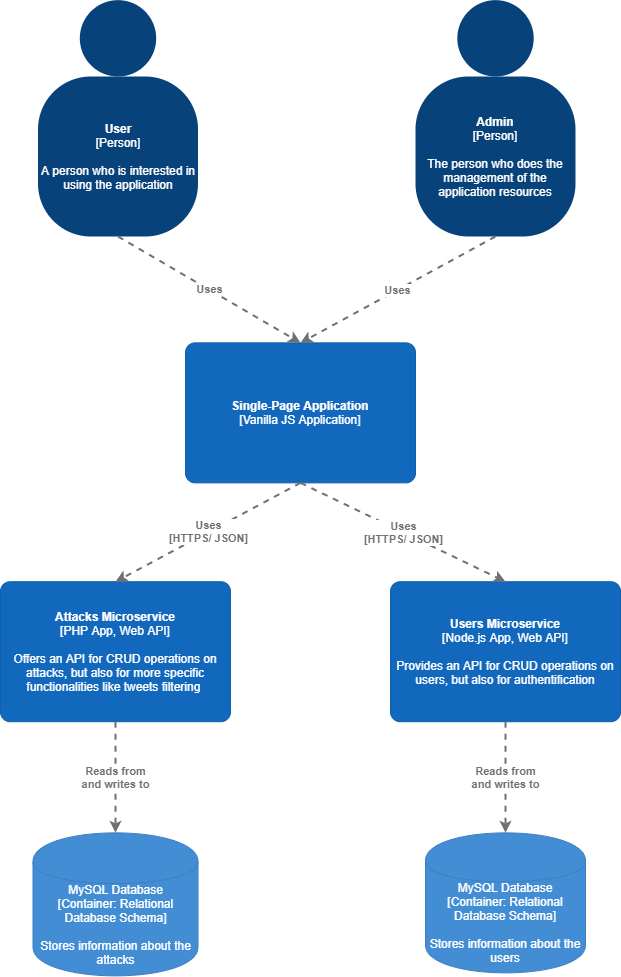

The diagram above was exported from draw.io. Its source (the exported page's mxGraphModel, read from the mxfile embedded in the PNG):
<mxGraphModel dx="2076" dy="1096" grid="1" gridSize="10" guides="1" tooltips="1" connect="1" arrows="1" fold="1" page="1" pageScale="1" pageWidth="850" pageHeight="1100" math="0" shadow="0">
  <root>
    <mxCell id="0" />
    <mxCell id="1" parent="0" />
    <object label="&lt;b&gt;Single-Page Application&lt;/b&gt;&lt;br&gt;&lt;div&gt;[Vanilla JS Application]&lt;/div&gt;" placeholders="1" c4Name="name" c4Type="SoftwareSystem" c4Description="Description" id="RuDD98Jf0acPdwzzDifV-9">
      <mxCell style="rounded=1;whiteSpace=wrap;html=1;labelBackgroundColor=none;fillColor=#1168bd;fontColor=#ffffff;align=center;arcSize=7;strokeColor=#0f5eaa;" parent="1" vertex="1">
        <mxGeometry x="315" y="386.36" width="230" height="140" as="geometry" />
        <C4SoftwareSystem as="c4" />
      </mxCell>
    </object>
    <mxCell id="A3g-SCpalkgirB2MuS0h-2" value="" style="group;rounded=0;labelBackgroundColor=none;fillColor=none;fontColor=#ffffff;align=center;html=1;" parent="1" vertex="1" connectable="0">
      <mxGeometry x="167.5" y="60" width="160" height="210" as="geometry" />
      <C4Person as="c4" />
    </mxCell>
    <object label="&lt;b&gt;User&lt;br&gt;&lt;/b&gt;[Person]&lt;br&gt;&lt;br&gt;A person who is interested in using the application" placeholders="1" c4Name="name" c4Type="body" c4Description="Description" id="A3g-SCpalkgirB2MuS0h-3">
      <mxCell style="rounded=1;whiteSpace=wrap;html=1;labelBackgroundColor=none;fillColor=#08427b;fontColor=#ffffff;align=center;arcSize=33;strokeColor=3c7fc0;" parent="A3g-SCpalkgirB2MuS0h-2" vertex="1">
        <mxGeometry y="60" width="160" height="160" as="geometry" />
        <C4Person as="c4" />
      </mxCell>
    </object>
    <mxCell id="A3g-SCpalkgirB2MuS0h-4" value="" style="ellipse;whiteSpace=wrap;html=1;aspect=fixed;rounded=0;labelBackgroundColor=none;fillColor=#08427b;fontSize=12;fontColor=#ffffff;align=center;strokeColor=3c7fc0;" parent="A3g-SCpalkgirB2MuS0h-2" vertex="1">
      <mxGeometry x="41.82" y="-16.36" width="76.36363636363637" height="76.36363636363637" as="geometry" />
      <C4Person as="c4" />
    </mxCell>
    <object label="&lt;div style=&quot;text-align: left&quot;&gt;&lt;div style=&quot;text-align: center&quot;&gt;&lt;b&gt;Uses&lt;/b&gt;&lt;/div&gt;&lt;/div&gt;" c4Type="Relationship" c4Description="Description" c4Technology="technology" id="A3g-SCpalkgirB2MuS0h-5">
      <mxCell style="edgeStyle=none;rounded=0;html=1;entryX=0.5;entryY=0;jettySize=auto;orthogonalLoop=1;strokeColor=#707070;strokeWidth=2;fontColor=#707070;jumpStyle=none;dashed=1;exitX=0.5;exitY=1;exitDx=0;exitDy=0;entryDx=0;entryDy=0;" parent="1" source="A3g-SCpalkgirB2MuS0h-3" target="RuDD98Jf0acPdwzzDifV-9" edge="1">
        <mxGeometry width="160" relative="1" as="geometry">
          <mxPoint x="145" y="232.72000000000003" as="sourcePoint" />
          <mxPoint x="1410" y="632.72" as="targetPoint" />
        </mxGeometry>
        <C4Relationship as="c4" />
      </mxCell>
    </object>
    <object label="&lt;b&gt;Attacks Microservice&lt;/b&gt;&lt;br&gt;&lt;div&gt;[PHP App, Web API]&lt;/div&gt;&lt;div&gt;&lt;br&gt;&lt;/div&gt;&lt;div&gt;Offers an API for CRUD operations on attacks, but also for more specific functionalities like tweets filtering&amp;nbsp;&lt;/div&gt;" placeholders="1" c4Name="name" c4Type="SoftwareSystem" c4Description="Description" id="A3g-SCpalkgirB2MuS0h-7">
      <mxCell style="rounded=1;whiteSpace=wrap;html=1;labelBackgroundColor=none;fillColor=#1168bd;fontColor=#ffffff;align=center;arcSize=7;strokeColor=#0f5eaa;" parent="1" vertex="1">
        <mxGeometry x="130" y="625.22" width="230" height="140" as="geometry" />
        <C4SoftwareSystem as="c4" />
      </mxCell>
    </object>
    <object label="&lt;span&gt;&lt;b&gt;Users Microservice&lt;br&gt;&lt;/b&gt;[Node.js App, Web API]&lt;/span&gt;&lt;b&gt;&lt;br&gt;&lt;/b&gt;&lt;div&gt;&lt;br&gt;&lt;/div&gt;&lt;div&gt;Provides an API for CRUD operations on users, but also for authentification&lt;/div&gt;" placeholders="1" c4Name="name" c4Type="SoftwareSystem" c4Description="Description" id="A3g-SCpalkgirB2MuS0h-11">
      <mxCell style="rounded=1;whiteSpace=wrap;html=1;labelBackgroundColor=none;fillColor=#1168bd;fontColor=#ffffff;align=center;arcSize=7;strokeColor=#0f5eaa;" parent="1" vertex="1">
        <mxGeometry x="520" y="625.22" width="230" height="140" as="geometry" />
        <C4SoftwareSystem as="c4" />
      </mxCell>
    </object>
    <object label="&lt;div style=&quot;text-align: left&quot;&gt;&lt;div style=&quot;text-align: center&quot;&gt;&lt;b&gt;Uses&lt;/b&gt;&lt;/div&gt;&lt;div style=&quot;text-align: center&quot;&gt;&lt;b&gt;[HTTPS/ JSON]&lt;/b&gt;&lt;/div&gt;&lt;/div&gt;" c4Type="Relationship" c4Description="Description" c4Technology="technology" id="A3g-SCpalkgirB2MuS0h-19">
      <mxCell style="edgeStyle=none;rounded=0;html=1;jettySize=auto;orthogonalLoop=1;strokeColor=#707070;strokeWidth=2;fontColor=#707070;jumpStyle=none;dashed=1;exitX=0.5;exitY=1;exitDx=0;exitDy=0;entryX=0.5;entryY=0;entryDx=0;entryDy=0;" parent="1" source="RuDD98Jf0acPdwzzDifV-9" target="A3g-SCpalkgirB2MuS0h-7" edge="1">
        <mxGeometry width="160" relative="1" as="geometry">
          <mxPoint x="-140" y="542.72" as="sourcePoint" />
          <mxPoint x="160" y="596.36" as="targetPoint" />
        </mxGeometry>
        <C4Relationship as="c4" />
      </mxCell>
    </object>
    <object label="MySQL Database&lt;br&gt;&lt;div&gt;[Container: Relational Database Schema]&lt;/div&gt;&lt;div&gt;&lt;br&gt;&lt;/div&gt;&lt;div&gt;Stores information about the attacks&lt;/div&gt;" placeholders="1" c4Type="Database" c4Technology="technology" c4Description="Description" id="cmVdFi6GXmPib_V91fFp-5">
      <mxCell style="shape=cylinder;whiteSpace=wrap;html=1;boundedLbl=1;rounded=0;labelBackgroundColor=none;fillColor=#438dd5;fontSize=12;fontColor=#ffffff;align=center;strokeColor=#3c7fc0;" parent="1" vertex="1">
        <mxGeometry x="162.5" y="876.36" width="165" height="143" as="geometry" />
        <C4Database as="c4" />
      </mxCell>
    </object>
    <object label="&lt;div style=&quot;text-align: left&quot;&gt;&lt;div style=&quot;text-align: center&quot;&gt;&lt;b&gt;Reads from&lt;/b&gt;&lt;/div&gt;&lt;div style=&quot;text-align: center&quot;&gt;&lt;b&gt;and writes to&lt;/b&gt;&lt;/div&gt;&lt;/div&gt;" c4Type="Relationship" c4Description="Description" c4Technology="technology" id="cmVdFi6GXmPib_V91fFp-6">
      <mxCell style="edgeStyle=none;rounded=0;html=1;entryX=0.5;entryY=0;jettySize=auto;orthogonalLoop=1;strokeColor=#707070;strokeWidth=2;fontColor=#707070;jumpStyle=none;dashed=1;exitX=0.5;exitY=1;exitDx=0;exitDy=0;entryDx=0;entryDy=0;" parent="1" source="A3g-SCpalkgirB2MuS0h-7" target="cmVdFi6GXmPib_V91fFp-5" edge="1">
        <mxGeometry width="160" relative="1" as="geometry">
          <mxPoint x="290" y="836.36" as="sourcePoint" />
          <mxPoint x="450" y="836.36" as="targetPoint" />
        </mxGeometry>
        <C4Relationship as="c4" />
      </mxCell>
    </object>
    <object label="&lt;span&gt;MySQL Database&lt;br&gt;&lt;/span&gt;[Container: Relational Database Schema]&lt;span&gt;&lt;br&gt;&lt;/span&gt;&lt;div&gt;&lt;br&gt;&lt;/div&gt;&lt;div&gt;Stores information about the users&lt;/div&gt;" placeholders="1" c4Type="Database" c4Technology="technology" c4Description="Description" id="iEzUhUShl-_b_Jn2NkZV-1">
      <mxCell style="shape=cylinder;whiteSpace=wrap;html=1;boundedLbl=1;rounded=0;labelBackgroundColor=none;fillColor=#438dd5;fontSize=12;fontColor=#ffffff;align=center;strokeColor=#3c7fc0;" parent="1" vertex="1">
        <mxGeometry x="555" y="876.36" width="160" height="140" as="geometry" />
        <C4Database as="c4" />
      </mxCell>
    </object>
    <object label="&lt;div style=&quot;text-align: left&quot;&gt;&lt;div style=&quot;text-align: center&quot;&gt;&lt;b&gt;Reads from&lt;/b&gt;&lt;/div&gt;&lt;div style=&quot;text-align: center&quot;&gt;&lt;b&gt;and writes to&lt;/b&gt;&lt;/div&gt;&lt;/div&gt;" c4Type="Relationship" c4Description="Description" c4Technology="technology" id="iEzUhUShl-_b_Jn2NkZV-2">
      <mxCell style="edgeStyle=none;rounded=0;html=1;entryX=0.5;entryY=0;jettySize=auto;orthogonalLoop=1;strokeColor=#707070;strokeWidth=2;fontColor=#707070;jumpStyle=none;dashed=1;exitX=0.5;exitY=1;exitDx=0;exitDy=0;entryDx=0;entryDy=0;" parent="1" source="A3g-SCpalkgirB2MuS0h-11" target="iEzUhUShl-_b_Jn2NkZV-1" edge="1">
        <mxGeometry width="160" relative="1" as="geometry">
          <mxPoint x="450" y="806.36" as="sourcePoint" />
          <mxPoint x="610" y="806.36" as="targetPoint" />
        </mxGeometry>
        <C4Relationship as="c4" />
      </mxCell>
    </object>
    <object label="&lt;div style=&quot;text-align: left&quot;&gt;&lt;div style=&quot;text-align: center&quot;&gt;&lt;b&gt;Uses&lt;/b&gt;&lt;/div&gt;&lt;div style=&quot;text-align: center&quot;&gt;&lt;b&gt;[HTTPS/ JSON]&lt;/b&gt;&lt;/div&gt;&lt;/div&gt;" c4Type="Relationship" c4Description="Description" c4Technology="technology" id="5HP1iLDrfQwi95YXOSos-1">
      <mxCell style="edgeStyle=none;rounded=0;html=1;entryX=0.5;entryY=0;jettySize=auto;orthogonalLoop=1;strokeColor=#707070;strokeWidth=2;fontColor=#707070;jumpStyle=none;dashed=1;exitX=0.5;exitY=1;exitDx=0;exitDy=0;entryDx=0;entryDy=0;" edge="1" parent="1" source="RuDD98Jf0acPdwzzDifV-9" target="A3g-SCpalkgirB2MuS0h-11">
        <mxGeometry width="160" relative="1" as="geometry">
          <mxPoint x="600" y="540" as="sourcePoint" />
          <mxPoint x="760" y="540" as="targetPoint" />
        </mxGeometry>
        <C4Relationship as="c4" />
      </mxCell>
    </object>
    <mxCell id="5HP1iLDrfQwi95YXOSos-5" value="" style="group;rounded=0;labelBackgroundColor=none;fillColor=none;fontColor=#ffffff;align=center;html=1;" vertex="1" connectable="0" parent="1">
      <mxGeometry x="545" y="60" width="160" height="210" as="geometry" />
      <C4Person as="c4" />
    </mxCell>
    <object label="&lt;b&gt;Admin&lt;br&gt;&lt;/b&gt;[Person]&lt;br&gt;&lt;br&gt;The person who does the management of the application resources" placeholders="1" c4Name="name" c4Type="body" c4Description="Description" id="5HP1iLDrfQwi95YXOSos-6">
      <mxCell style="rounded=1;whiteSpace=wrap;html=1;labelBackgroundColor=none;fillColor=#08427b;fontColor=#ffffff;align=center;arcSize=33;strokeColor=3c7fc0;" vertex="1" parent="5HP1iLDrfQwi95YXOSos-5">
        <mxGeometry y="60" width="160" height="160" as="geometry" />
        <C4Person as="c4" />
      </mxCell>
    </object>
    <mxCell id="5HP1iLDrfQwi95YXOSos-7" value="" style="ellipse;whiteSpace=wrap;html=1;aspect=fixed;rounded=0;labelBackgroundColor=none;fillColor=#08427b;fontSize=12;fontColor=#ffffff;align=center;strokeColor=3c7fc0;" vertex="1" parent="5HP1iLDrfQwi95YXOSos-5">
      <mxGeometry x="41.82" y="-16.36" width="76.36363636363637" height="76.36363636363637" as="geometry" />
      <C4Person as="c4" />
    </mxCell>
    <object label="&lt;div style=&quot;text-align: left&quot;&gt;&lt;div style=&quot;text-align: center&quot;&gt;&lt;b&gt;Uses&lt;/b&gt;&lt;/div&gt;&lt;/div&gt;" c4Type="Relationship" c4Description="Description" c4Technology="technology" id="5HP1iLDrfQwi95YXOSos-8">
      <mxCell style="edgeStyle=none;rounded=0;html=1;entryX=0.5;entryY=0;jettySize=auto;orthogonalLoop=1;strokeColor=#707070;strokeWidth=2;fontColor=#707070;jumpStyle=none;dashed=1;exitX=0.5;exitY=1;exitDx=0;exitDy=0;entryDx=0;entryDy=0;" edge="1" parent="1" source="5HP1iLDrfQwi95YXOSos-6" target="RuDD98Jf0acPdwzzDifV-9">
        <mxGeometry width="160" relative="1" as="geometry">
          <mxPoint x="430" y="330" as="sourcePoint" />
          <mxPoint x="590" y="330" as="targetPoint" />
        </mxGeometry>
        <C4Relationship as="c4" />
      </mxCell>
    </object>
  </root>
</mxGraphModel>